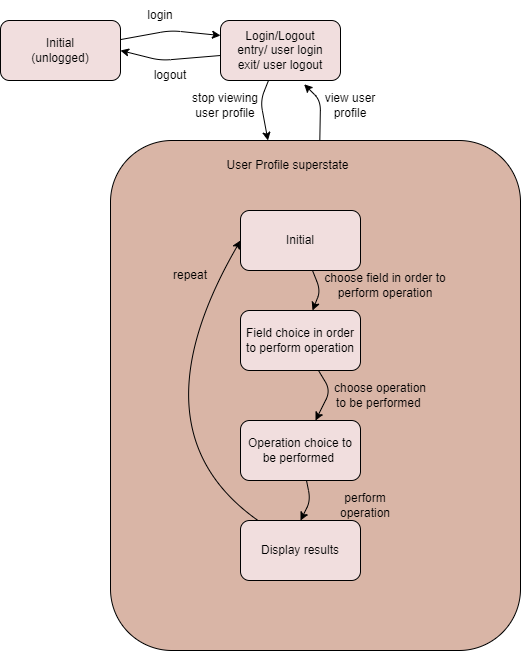

The diagram above was exported from draw.io. Its source (the exported page's mxGraphModel, read from the mxfile embedded in the PNG):
<mxGraphModel dx="1038" dy="489" grid="1" gridSize="10" guides="1" tooltips="1" connect="1" arrows="1" fold="1" page="1" pageScale="1" pageWidth="850" pageHeight="1100" math="0" shadow="0">
  <root>
    <mxCell id="0" />
    <mxCell id="1" parent="0" />
    <mxCell id="gOkOON-9ncdGVTL8qQvv-3" style="orthogonalLoop=1;jettySize=auto;html=1;entryX=0;entryY=0.25;entryDx=0;entryDy=0;" edge="1" parent="1" source="gOkOON-9ncdGVTL8qQvv-1" target="gOkOON-9ncdGVTL8qQvv-2">
      <mxGeometry relative="1" as="geometry">
        <Array as="points">
          <mxPoint x="390" y="70" />
        </Array>
      </mxGeometry>
    </mxCell>
    <mxCell id="gOkOON-9ncdGVTL8qQvv-1" value="Initial&lt;br&gt;(unlogged)" style="rounded=1;whiteSpace=wrap;html=1;fillColor=#F1DEDE;" vertex="1" parent="1">
      <mxGeometry x="220" y="60" width="120" height="60" as="geometry" />
    </mxCell>
    <mxCell id="gOkOON-9ncdGVTL8qQvv-4" style="edgeStyle=none;orthogonalLoop=1;jettySize=auto;html=1;entryX=1;entryY=0.5;entryDx=0;entryDy=0;" edge="1" parent="1" source="gOkOON-9ncdGVTL8qQvv-2" target="gOkOON-9ncdGVTL8qQvv-1">
      <mxGeometry relative="1" as="geometry">
        <Array as="points">
          <mxPoint x="380" y="100" />
        </Array>
      </mxGeometry>
    </mxCell>
    <mxCell id="gOkOON-9ncdGVTL8qQvv-19" style="edgeStyle=none;orthogonalLoop=1;jettySize=auto;html=1;" edge="1" parent="1" source="gOkOON-9ncdGVTL8qQvv-2" target="gOkOON-9ncdGVTL8qQvv-7">
      <mxGeometry relative="1" as="geometry">
        <Array as="points">
          <mxPoint x="480" y="140" />
        </Array>
      </mxGeometry>
    </mxCell>
    <mxCell id="gOkOON-9ncdGVTL8qQvv-2" value="Login/Logout&lt;br&gt;entry/ user login&lt;br&gt;exit/ user logout" style="rounded=1;whiteSpace=wrap;html=1;fillColor=#F1DEDE;" vertex="1" parent="1">
      <mxGeometry x="440" y="60" width="120" height="60" as="geometry" />
    </mxCell>
    <mxCell id="gOkOON-9ncdGVTL8qQvv-5" value="login" style="text;html=1;strokeColor=none;fillColor=none;align=center;verticalAlign=middle;whiteSpace=wrap;rounded=0;" vertex="1" parent="1">
      <mxGeometry x="350" y="40" width="60" height="30" as="geometry" />
    </mxCell>
    <mxCell id="gOkOON-9ncdGVTL8qQvv-6" value="logout" style="text;html=1;strokeColor=none;fillColor=none;align=center;verticalAlign=middle;whiteSpace=wrap;rounded=0;" vertex="1" parent="1">
      <mxGeometry x="360" y="100" width="60" height="30" as="geometry" />
    </mxCell>
    <mxCell id="gOkOON-9ncdGVTL8qQvv-20" style="edgeStyle=none;orthogonalLoop=1;jettySize=auto;html=1;entryX=0.697;entryY=1.063;entryDx=0;entryDy=0;entryPerimeter=0;" edge="1" parent="1" source="gOkOON-9ncdGVTL8qQvv-7" target="gOkOON-9ncdGVTL8qQvv-2">
      <mxGeometry relative="1" as="geometry">
        <Array as="points">
          <mxPoint x="540" y="140" />
        </Array>
      </mxGeometry>
    </mxCell>
    <mxCell id="gOkOON-9ncdGVTL8qQvv-7" value="" style="rounded=1;whiteSpace=wrap;html=1;fillColor=#D9B5A6;" vertex="1" parent="1">
      <mxGeometry x="330" y="180" width="410" height="510" as="geometry" />
    </mxCell>
    <mxCell id="gOkOON-9ncdGVTL8qQvv-8" value="User Profile superstate" style="text;html=1;strokeColor=none;fillColor=none;align=center;verticalAlign=middle;whiteSpace=wrap;rounded=0;" vertex="1" parent="1">
      <mxGeometry x="385" y="190" width="245" height="30" as="geometry" />
    </mxCell>
    <mxCell id="gOkOON-9ncdGVTL8qQvv-12" style="edgeStyle=none;orthogonalLoop=1;jettySize=auto;html=1;" edge="1" parent="1" source="gOkOON-9ncdGVTL8qQvv-9" target="gOkOON-9ncdGVTL8qQvv-10">
      <mxGeometry relative="1" as="geometry">
        <Array as="points">
          <mxPoint x="540" y="330" />
        </Array>
      </mxGeometry>
    </mxCell>
    <mxCell id="gOkOON-9ncdGVTL8qQvv-9" value="Initial" style="rounded=1;whiteSpace=wrap;html=1;fillColor=#F1DEDE;" vertex="1" parent="1">
      <mxGeometry x="460" y="250" width="120" height="60" as="geometry" />
    </mxCell>
    <mxCell id="gOkOON-9ncdGVTL8qQvv-14" style="edgeStyle=none;orthogonalLoop=1;jettySize=auto;html=1;" edge="1" parent="1" source="gOkOON-9ncdGVTL8qQvv-10" target="gOkOON-9ncdGVTL8qQvv-11">
      <mxGeometry relative="1" as="geometry">
        <Array as="points">
          <mxPoint x="550" y="430" />
        </Array>
      </mxGeometry>
    </mxCell>
    <mxCell id="gOkOON-9ncdGVTL8qQvv-10" value="Field choice in order to perform operation" style="rounded=1;whiteSpace=wrap;html=1;fillColor=#F1DEDE;" vertex="1" parent="1">
      <mxGeometry x="460" y="350" width="120" height="60" as="geometry" />
    </mxCell>
    <mxCell id="gOkOON-9ncdGVTL8qQvv-17" style="edgeStyle=none;orthogonalLoop=1;jettySize=auto;html=1;entryX=0.5;entryY=0;entryDx=0;entryDy=0;" edge="1" parent="1" source="gOkOON-9ncdGVTL8qQvv-11" target="gOkOON-9ncdGVTL8qQvv-16">
      <mxGeometry relative="1" as="geometry">
        <Array as="points">
          <mxPoint x="530" y="540" />
        </Array>
      </mxGeometry>
    </mxCell>
    <mxCell id="gOkOON-9ncdGVTL8qQvv-11" value="Operation choice to be performed&amp;nbsp;" style="rounded=1;whiteSpace=wrap;html=1;fillColor=#F1DEDE;" vertex="1" parent="1">
      <mxGeometry x="460" y="460" width="120" height="60" as="geometry" />
    </mxCell>
    <mxCell id="gOkOON-9ncdGVTL8qQvv-13" value="choose field in order to perform operation" style="text;html=1;strokeColor=none;fillColor=none;align=center;verticalAlign=middle;whiteSpace=wrap;rounded=0;" vertex="1" parent="1">
      <mxGeometry x="540" y="310" width="130" height="30" as="geometry" />
    </mxCell>
    <mxCell id="gOkOON-9ncdGVTL8qQvv-15" value="choose operation to be performed&amp;nbsp;" style="text;html=1;strokeColor=none;fillColor=none;align=center;verticalAlign=middle;whiteSpace=wrap;rounded=0;" vertex="1" parent="1">
      <mxGeometry x="550" y="420" width="100" height="30" as="geometry" />
    </mxCell>
    <mxCell id="gOkOON-9ncdGVTL8qQvv-23" style="edgeStyle=none;orthogonalLoop=1;jettySize=auto;html=1;entryX=0;entryY=0.5;entryDx=0;entryDy=0;curved=1;" edge="1" parent="1" source="gOkOON-9ncdGVTL8qQvv-16" target="gOkOON-9ncdGVTL8qQvv-9">
      <mxGeometry relative="1" as="geometry">
        <Array as="points">
          <mxPoint x="350" y="470" />
        </Array>
      </mxGeometry>
    </mxCell>
    <mxCell id="gOkOON-9ncdGVTL8qQvv-16" value="Display results" style="rounded=1;whiteSpace=wrap;html=1;fillColor=#F1DEDE;" vertex="1" parent="1">
      <mxGeometry x="460" y="560" width="120" height="60" as="geometry" />
    </mxCell>
    <mxCell id="gOkOON-9ncdGVTL8qQvv-18" value="perform operation" style="text;html=1;strokeColor=none;fillColor=none;align=center;verticalAlign=middle;whiteSpace=wrap;rounded=0;" vertex="1" parent="1">
      <mxGeometry x="540" y="530" width="90" height="30" as="geometry" />
    </mxCell>
    <mxCell id="gOkOON-9ncdGVTL8qQvv-21" value="view user profile" style="text;html=1;strokeColor=none;fillColor=none;align=center;verticalAlign=middle;whiteSpace=wrap;rounded=0;" vertex="1" parent="1">
      <mxGeometry x="540" y="130" width="60" height="30" as="geometry" />
    </mxCell>
    <mxCell id="gOkOON-9ncdGVTL8qQvv-22" value="stop viewing user profile" style="text;html=1;strokeColor=none;fillColor=none;align=center;verticalAlign=middle;whiteSpace=wrap;rounded=0;" vertex="1" parent="1">
      <mxGeometry x="400" y="130" width="90" height="30" as="geometry" />
    </mxCell>
    <mxCell id="gOkOON-9ncdGVTL8qQvv-24" value="repeat" style="text;html=1;strokeColor=none;fillColor=none;align=center;verticalAlign=middle;whiteSpace=wrap;rounded=0;" vertex="1" parent="1">
      <mxGeometry x="380" y="300" width="60" height="30" as="geometry" />
    </mxCell>
  </root>
</mxGraphModel>